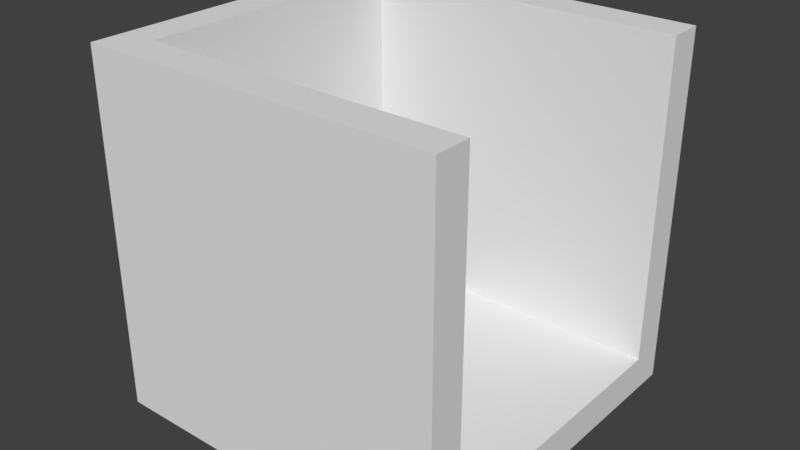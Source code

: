# Source: start.blend  (saved by Blender 2.79.0; exported with 4.5.12 LTS)
import bpy
from mathutils import Matrix  # noqa: F401  (used for matrix-valued properties, if any)

bpy.ops.wm.read_factory_settings(use_empty=True)
scene = bpy.context.scene
scene.name = 'Scene'

# ---- collections
col_collection_1 = bpy.data.collections.new('Collection 1'); scene.collection.children.link(col_collection_1)

# ---- materials (node trees are filled in below, after node groups)
mat_material = bpy.data.materials.new('Material')
mat_material.alpha_threshold = 0.0
mat_material.use_transparent_shadow = False
mat_material.roughness = 0.5
mat_material.line_color = (0.0, 0.0, 0.0, 1.0)

# ---- material node trees

# ---- world
world_world = bpy.data.worlds.new('World'); scene.world = world_world
world_world.color = (0.05088, 0.05088, 0.05088)
world_world.use_sun_shadow = False
world_world.sun_shadow_jitter_overblur = 0.0
world_world.cycles.sampling_method = 'MANUAL'

# ---- meshes
me_cube = bpy.data.meshes.new('Cube')
me_cube.from_pydata([(0.95, -0.95, -1.0), (-1.05, -0.95, -1.0), (-1.05, 1.05, -1.0), (0.95, 1.05, -1.0), (0.95, -0.95, 1.0), (-1.05, -0.95, 1.0), (-1.05, 1.05, 1.0), (0.95, 1.05, 1.0), (0.95, -0.75, 1.0), (0.95, -0.75, -0.8), (0.95, 0.85, -0.8), (0.95, 0.85, 1.0), (-0.85, -0.75, 1.0), (-0.85, 0.85, 1.0), (-0.85, 0.85, -0.8), (-0.85, -0.75, -0.8)], [(2, 14), (1, 15)], [(0, 1, 2, 3), (0, 4, 5, 1), (1, 5, 6, 2), (2, 6, 7, 3), (14, 13, 12, 15), (6, 5, 12, 13), (11, 7, 6, 13), (11, 10, 3, 7), (13, 14, 10, 11), (10, 9, 0, 3), (12, 8, 9, 15), (4, 8, 12, 5), (0, 9, 8, 4), (14, 15, 9, 10)])
_uv = me_cube.uv_layers.new(name='UVMap')
_uv.uv.foreach_set('vector', [0.4374, 0.4374, 0.2292, 0.4374, 0.2292, 0.2292, 0.4374, 0.2292, 0.4374, 0.4374, 0.4374, 0.6457, 0.2292, 0.6457, 0.2292, 0.4374, 0.2292, 0.4374, 0.02093, 0.4374, 0.02093, 0.2292, 0.2292, 0.2292, 0.2292, 0.2292, 0.2292, 0.02093, 0.4374, 0.02093, 0.4374, 0.2292, 0.8125, 0.1875, 0.8125, 0.3749, 0.6459, 0.3749, 0.6459, 0.1875, 0.02093, 0.2292, 0.02093, 0.4374, 0.0001003, 0.4166, 0.0001003, 0.25, 0.4374, 0.0001003, 0.4374, 0.02093, 0.2292, 0.02093, 0.25, 0.0001004, 0.4582, 0.02093, 0.4582, 0.2084, 0.4374, 0.2292, 0.4374, 0.02093, 0.9999, 0.1875, 0.8125, 0.1875, 0.8125, 0.0001003, 0.9999, 0.0001003, 0.4582, 0.25, 0.4582, 0.4166, 0.4374, 0.4374, 0.4374, 0.2292, 0.4585, 0.1875, 0.4585, 0.0001004, 0.6459, 0.0001003, 0.6459, 0.1875, 0.4374, 0.6457, 0.4374, 0.6665, 0.25, 0.6665, 0.2292, 0.6457, 0.4374, 0.4374, 0.4582, 0.4582, 0.4582, 0.6457, 0.4374, 0.6457, 0.8125, 0.1875, 0.6459, 0.1875, 0.6459, 0.0001003, 0.8125, 0.0001003])
me_cube.materials.append(mat_material)
me_cube.use_remesh_preserve_volume = False
me_cube.use_remesh_preserve_attributes = False
me_cube.use_mirror_vertex_groups = False
me_cube.update()

# ---- objects
ob_cube = bpy.data.objects.new('Cube', me_cube)

# ---- transforms, parenting, visibility, modifiers, constraints
ob_cube.location = (0.0, 0.0, 0.0)
ob_cube.lock_rotations_4d = False
ob_cube.empty_display_type = 'ARROWS'
ob_cube.lineart.crease_threshold = 0.0

# ---- collection membership
col_collection_1.objects.link(ob_cube)

# ---- scene / render settings (as saved in the file)
scene.frame_start = 1; scene.frame_end = 250; scene.frame_set(1)
scene.render.engine = 'BLENDER_EEVEE_NEXT'
scene.render.resolution_percentage = 50
scene.render.dither_intensity = 0.0
scene.cycles.use_denoising = False
scene.cycles.samples = 128
scene.cycles.sampling_pattern = 'TABULATED_SOBOL'
scene.cycles.use_adaptive_sampling = False
scene.cycles.use_light_tree = False
scene.cycles.blur_glossy = 0.0
scene.cycles.sample_clamp_indirect = 0.0
scene.view_settings.view_transform = 'Standard'
bpy.context.view_layer.update()

# ---- added for rendering (the .blend has no active camera and no usable light): camera, sun
cam_auto = bpy.data.cameras.new('AutoCamera')
cam_auto.lens = 50.0
cam_auto.sensor_width = 36.0
cam_auto.clip_end = 1000.0
ob_auto_camera = bpy.data.objects.new('AutoCamera', cam_auto)
scene.collection.objects.link(ob_auto_camera)
ob_auto_camera.location = (3.15507, -3.79609, 2.56406)
ob_auto_camera.rotation_euler = (1.09748, -7.21219e-08, 0.694738)
scene.camera = ob_auto_camera
light_auto_sun = bpy.data.lights.new('AutoSun', 'SUN')
light_auto_sun.energy = 3.0
light_auto_sun.angle = 0.0523599
ob_auto_sun = bpy.data.objects.new('AutoSun', light_auto_sun)
scene.collection.objects.link(ob_auto_sun)
ob_auto_sun.rotation_euler = (0.872665, 0.174533, 0.523599)
bpy.context.view_layer.update()
